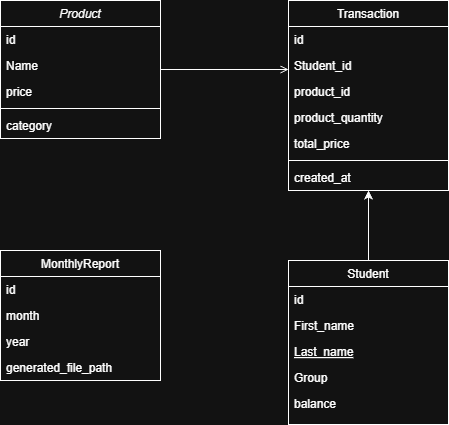

The diagram above was exported from draw.io. Its source (the exported page's mxGraphModel, read from the mxfile embedded in the PNG):
<mxGraphModel dx="1273" dy="578" grid="1" gridSize="10" guides="1" tooltips="1" connect="1" arrows="1" fold="1" page="1" pageScale="1" pageWidth="827" pageHeight="1169" math="0" shadow="0">
  <root>
    <mxCell id="WIyWlLk6GJQsqaUBKTNV-0" />
    <mxCell id="WIyWlLk6GJQsqaUBKTNV-1" parent="WIyWlLk6GJQsqaUBKTNV-0" />
    <mxCell id="zkfFHV4jXpPFQw0GAbJ--0" parent="WIyWlLk6GJQsqaUBKTNV-1" style="swimlane;fontStyle=2;align=center;verticalAlign=top;childLayout=stackLayout;horizontal=1;startSize=26;horizontalStack=0;resizeParent=1;resizeLast=0;collapsible=1;marginBottom=0;rounded=0;shadow=0;strokeWidth=1;" value="Product" vertex="1">
      <mxGeometry height="138" width="160" x="220" y="120" as="geometry">
        <mxRectangle height="26" width="160" x="230" y="140" as="alternateBounds" />
      </mxGeometry>
    </mxCell>
    <mxCell id="zkfFHV4jXpPFQw0GAbJ--2" parent="zkfFHV4jXpPFQw0GAbJ--0" style="text;align=left;verticalAlign=top;spacingLeft=4;spacingRight=4;overflow=hidden;rotatable=0;points=[[0,0.5],[1,0.5]];portConstraint=eastwest;rounded=0;shadow=0;html=0;" value="id" vertex="1">
      <mxGeometry height="26" width="160" y="26" as="geometry" />
    </mxCell>
    <mxCell id="zkfFHV4jXpPFQw0GAbJ--1" parent="zkfFHV4jXpPFQw0GAbJ--0" style="text;align=left;verticalAlign=top;spacingLeft=4;spacingRight=4;overflow=hidden;rotatable=0;points=[[0,0.5],[1,0.5]];portConstraint=eastwest;" value="Name" vertex="1">
      <mxGeometry height="26" width="160" y="52" as="geometry" />
    </mxCell>
    <mxCell id="zkfFHV4jXpPFQw0GAbJ--3" parent="zkfFHV4jXpPFQw0GAbJ--0" style="text;align=left;verticalAlign=top;spacingLeft=4;spacingRight=4;overflow=hidden;rotatable=0;points=[[0,0.5],[1,0.5]];portConstraint=eastwest;rounded=0;shadow=0;html=0;" value="price" vertex="1">
      <mxGeometry height="26" width="160" y="78" as="geometry" />
    </mxCell>
    <mxCell id="zkfFHV4jXpPFQw0GAbJ--4" parent="zkfFHV4jXpPFQw0GAbJ--0" style="line;html=1;strokeWidth=1;align=left;verticalAlign=middle;spacingTop=-1;spacingLeft=3;spacingRight=3;rotatable=0;labelPosition=right;points=[];portConstraint=eastwest;" value="" vertex="1">
      <mxGeometry height="8" width="160" y="104" as="geometry" />
    </mxCell>
    <mxCell id="zkfFHV4jXpPFQw0GAbJ--5" parent="zkfFHV4jXpPFQw0GAbJ--0" style="text;align=left;verticalAlign=top;spacingLeft=4;spacingRight=4;overflow=hidden;rotatable=0;points=[[0,0.5],[1,0.5]];portConstraint=eastwest;" value="category" vertex="1">
      <mxGeometry height="26" width="160" y="112" as="geometry" />
    </mxCell>
    <mxCell id="Atc8lDUN5ATO6h8x1bGJ-1" edge="1" parent="WIyWlLk6GJQsqaUBKTNV-1" source="zkfFHV4jXpPFQw0GAbJ--6" style="edgeStyle=orthogonalEdgeStyle;rounded=0;orthogonalLoop=1;jettySize=auto;html=1;" value="">
      <mxGeometry relative="1" as="geometry">
        <Array as="points">
          <mxPoint x="588" y="330" />
          <mxPoint x="588" y="330" />
        </Array>
        <mxPoint x="588" y="310" as="targetPoint" />
      </mxGeometry>
    </mxCell>
    <mxCell id="zkfFHV4jXpPFQw0GAbJ--6" parent="WIyWlLk6GJQsqaUBKTNV-1" style="swimlane;fontStyle=0;align=center;verticalAlign=top;childLayout=stackLayout;horizontal=1;startSize=26;horizontalStack=0;resizeParent=1;resizeLast=0;collapsible=1;marginBottom=0;rounded=0;shadow=0;strokeWidth=1;" value="Student" vertex="1">
      <mxGeometry height="164" width="160" x="508" y="380" as="geometry">
        <mxRectangle height="26" width="160" x="130" y="380" as="alternateBounds" />
      </mxGeometry>
    </mxCell>
    <mxCell id="zkfFHV4jXpPFQw0GAbJ--7" parent="zkfFHV4jXpPFQw0GAbJ--6" style="text;align=left;verticalAlign=top;spacingLeft=4;spacingRight=4;overflow=hidden;rotatable=0;points=[[0,0.5],[1,0.5]];portConstraint=eastwest;" value="id" vertex="1">
      <mxGeometry height="26" width="160" y="26" as="geometry" />
    </mxCell>
    <mxCell id="zkfFHV4jXpPFQw0GAbJ--8" parent="zkfFHV4jXpPFQw0GAbJ--6" style="text;align=left;verticalAlign=top;spacingLeft=4;spacingRight=4;overflow=hidden;rotatable=0;points=[[0,0.5],[1,0.5]];portConstraint=eastwest;rounded=0;shadow=0;html=0;" value="First_name" vertex="1">
      <mxGeometry height="26" width="160" y="52" as="geometry" />
    </mxCell>
    <mxCell id="zkfFHV4jXpPFQw0GAbJ--10" parent="zkfFHV4jXpPFQw0GAbJ--6" style="text;align=left;verticalAlign=top;spacingLeft=4;spacingRight=4;overflow=hidden;rotatable=0;points=[[0,0.5],[1,0.5]];portConstraint=eastwest;fontStyle=4" value="Last_name" vertex="1">
      <mxGeometry height="26" width="160" y="78" as="geometry" />
    </mxCell>
    <mxCell id="zkfFHV4jXpPFQw0GAbJ--11" parent="zkfFHV4jXpPFQw0GAbJ--6" style="text;align=left;verticalAlign=top;spacingLeft=4;spacingRight=4;overflow=hidden;rotatable=0;points=[[0,0.5],[1,0.5]];portConstraint=eastwest;" value="Group" vertex="1">
      <mxGeometry height="26" width="160" y="104" as="geometry" />
    </mxCell>
    <mxCell id="Atc8lDUN5ATO6h8x1bGJ-0" parent="zkfFHV4jXpPFQw0GAbJ--6" style="text;align=left;verticalAlign=top;spacingLeft=4;spacingRight=4;overflow=hidden;rotatable=0;points=[[0,0.5],[1,0.5]];portConstraint=eastwest;rounded=0;shadow=0;html=0;" value="balance" vertex="1">
      <mxGeometry height="26" width="160" y="130" as="geometry" />
    </mxCell>
    <mxCell id="zkfFHV4jXpPFQw0GAbJ--13" parent="WIyWlLk6GJQsqaUBKTNV-1" style="swimlane;fontStyle=0;align=center;verticalAlign=top;childLayout=stackLayout;horizontal=1;startSize=26;horizontalStack=0;resizeParent=1;resizeLast=0;collapsible=1;marginBottom=0;rounded=0;shadow=0;strokeWidth=1;" value="MonthlyReport" vertex="1">
      <mxGeometry height="130" width="160" x="220" y="370" as="geometry">
        <mxRectangle height="26" width="170" x="340" y="380" as="alternateBounds" />
      </mxGeometry>
    </mxCell>
    <mxCell id="zkfFHV4jXpPFQw0GAbJ--14" parent="zkfFHV4jXpPFQw0GAbJ--13" style="text;align=left;verticalAlign=top;spacingLeft=4;spacingRight=4;overflow=hidden;rotatable=0;points=[[0,0.5],[1,0.5]];portConstraint=eastwest;" value="id" vertex="1">
      <mxGeometry height="26" width="160" y="26" as="geometry" />
    </mxCell>
    <mxCell id="Atc8lDUN5ATO6h8x1bGJ-4" parent="zkfFHV4jXpPFQw0GAbJ--13" style="text;align=left;verticalAlign=top;spacingLeft=4;spacingRight=4;overflow=hidden;rotatable=0;points=[[0,0.5],[1,0.5]];portConstraint=eastwest;" value="month" vertex="1">
      <mxGeometry height="26" width="160" y="52" as="geometry" />
    </mxCell>
    <mxCell id="Atc8lDUN5ATO6h8x1bGJ-5" parent="zkfFHV4jXpPFQw0GAbJ--13" style="text;align=left;verticalAlign=top;spacingLeft=4;spacingRight=4;overflow=hidden;rotatable=0;points=[[0,0.5],[1,0.5]];portConstraint=eastwest;" value="year" vertex="1">
      <mxGeometry height="26" width="160" y="78" as="geometry" />
    </mxCell>
    <mxCell id="Atc8lDUN5ATO6h8x1bGJ-6" parent="zkfFHV4jXpPFQw0GAbJ--13" style="text;align=left;verticalAlign=top;spacingLeft=4;spacingRight=4;overflow=hidden;rotatable=0;points=[[0,0.5],[1,0.5]];portConstraint=eastwest;" value="generated_file_path&#10;" vertex="1">
      <mxGeometry height="26" width="160" y="104" as="geometry" />
    </mxCell>
    <mxCell id="zkfFHV4jXpPFQw0GAbJ--17" parent="WIyWlLk6GJQsqaUBKTNV-1" style="swimlane;fontStyle=0;align=center;verticalAlign=top;childLayout=stackLayout;horizontal=1;startSize=26;horizontalStack=0;resizeParent=1;resizeLast=0;collapsible=1;marginBottom=0;rounded=0;shadow=0;strokeWidth=1;" value="Transaction" vertex="1">
      <mxGeometry height="190" width="160" x="508" y="120" as="geometry">
        <mxRectangle height="26" width="160" x="550" y="140" as="alternateBounds" />
      </mxGeometry>
    </mxCell>
    <mxCell id="zkfFHV4jXpPFQw0GAbJ--18" parent="zkfFHV4jXpPFQw0GAbJ--17" style="text;align=left;verticalAlign=top;spacingLeft=4;spacingRight=4;overflow=hidden;rotatable=0;points=[[0,0.5],[1,0.5]];portConstraint=eastwest;" value="id" vertex="1">
      <mxGeometry height="26" width="160" y="26" as="geometry" />
    </mxCell>
    <mxCell id="zkfFHV4jXpPFQw0GAbJ--19" parent="zkfFHV4jXpPFQw0GAbJ--17" style="text;align=left;verticalAlign=top;spacingLeft=4;spacingRight=4;overflow=hidden;rotatable=0;points=[[0,0.5],[1,0.5]];portConstraint=eastwest;rounded=0;shadow=0;html=0;" value="Student_id" vertex="1">
      <mxGeometry height="26" width="160" y="52" as="geometry" />
    </mxCell>
    <mxCell id="zkfFHV4jXpPFQw0GAbJ--20" parent="zkfFHV4jXpPFQw0GAbJ--17" style="text;align=left;verticalAlign=top;spacingLeft=4;spacingRight=4;overflow=hidden;rotatable=0;points=[[0,0.5],[1,0.5]];portConstraint=eastwest;rounded=0;shadow=0;html=0;" value="product_id" vertex="1">
      <mxGeometry height="26" width="160" y="78" as="geometry" />
    </mxCell>
    <mxCell id="Atc8lDUN5ATO6h8x1bGJ-7" parent="zkfFHV4jXpPFQw0GAbJ--17" style="text;align=left;verticalAlign=top;spacingLeft=4;spacingRight=4;overflow=hidden;rotatable=0;points=[[0,0.5],[1,0.5]];portConstraint=eastwest;rounded=0;shadow=0;html=0;" value="product_quantity" vertex="1">
      <mxGeometry height="26" width="160" y="104" as="geometry" />
    </mxCell>
    <mxCell id="zkfFHV4jXpPFQw0GAbJ--22" parent="zkfFHV4jXpPFQw0GAbJ--17" style="text;align=left;verticalAlign=top;spacingLeft=4;spacingRight=4;overflow=hidden;rotatable=0;points=[[0,0.5],[1,0.5]];portConstraint=eastwest;rounded=0;shadow=0;html=0;" value="total_price" vertex="1">
      <mxGeometry height="26" width="160" y="130" as="geometry" />
    </mxCell>
    <mxCell id="zkfFHV4jXpPFQw0GAbJ--23" parent="zkfFHV4jXpPFQw0GAbJ--17" style="line;html=1;strokeWidth=1;align=left;verticalAlign=middle;spacingTop=-1;spacingLeft=3;spacingRight=3;rotatable=0;labelPosition=right;points=[];portConstraint=eastwest;" value="" vertex="1">
      <mxGeometry height="8" width="160" y="156" as="geometry" />
    </mxCell>
    <mxCell id="zkfFHV4jXpPFQw0GAbJ--24" parent="zkfFHV4jXpPFQw0GAbJ--17" style="text;align=left;verticalAlign=top;spacingLeft=4;spacingRight=4;overflow=hidden;rotatable=0;points=[[0,0.5],[1,0.5]];portConstraint=eastwest;" value="created_at" vertex="1">
      <mxGeometry height="26" width="160" y="164" as="geometry" />
    </mxCell>
    <mxCell id="zkfFHV4jXpPFQw0GAbJ--26" edge="1" parent="WIyWlLk6GJQsqaUBKTNV-1" source="zkfFHV4jXpPFQw0GAbJ--0" style="endArrow=open;shadow=0;strokeWidth=1;rounded=0;curved=0;endFill=1;edgeStyle=elbowEdgeStyle;elbow=vertical;" target="zkfFHV4jXpPFQw0GAbJ--17" value="">
      <mxGeometry relative="1" x="0.5" y="41" as="geometry">
        <mxPoint x="-40" y="32" as="offset" />
        <mxPoint x="380" y="192" as="sourcePoint" />
        <mxPoint x="540" y="192" as="targetPoint" />
      </mxGeometry>
    </mxCell>
    <mxCell id="zkfFHV4jXpPFQw0GAbJ--27" connectable="0" parent="zkfFHV4jXpPFQw0GAbJ--26" style="resizable=0;align=left;verticalAlign=bottom;labelBackgroundColor=none;fontSize=12;" value="" vertex="1">
      <mxGeometry relative="1" x="-1" as="geometry">
        <mxPoint y="4" as="offset" />
      </mxGeometry>
    </mxCell>
    <mxCell id="zkfFHV4jXpPFQw0GAbJ--28" connectable="0" parent="zkfFHV4jXpPFQw0GAbJ--26" style="resizable=0;align=right;verticalAlign=bottom;labelBackgroundColor=none;fontSize=12;" value="" vertex="1">
      <mxGeometry relative="1" x="1" as="geometry">
        <mxPoint x="-7" y="4" as="offset" />
      </mxGeometry>
    </mxCell>
  </root>
</mxGraphModel>